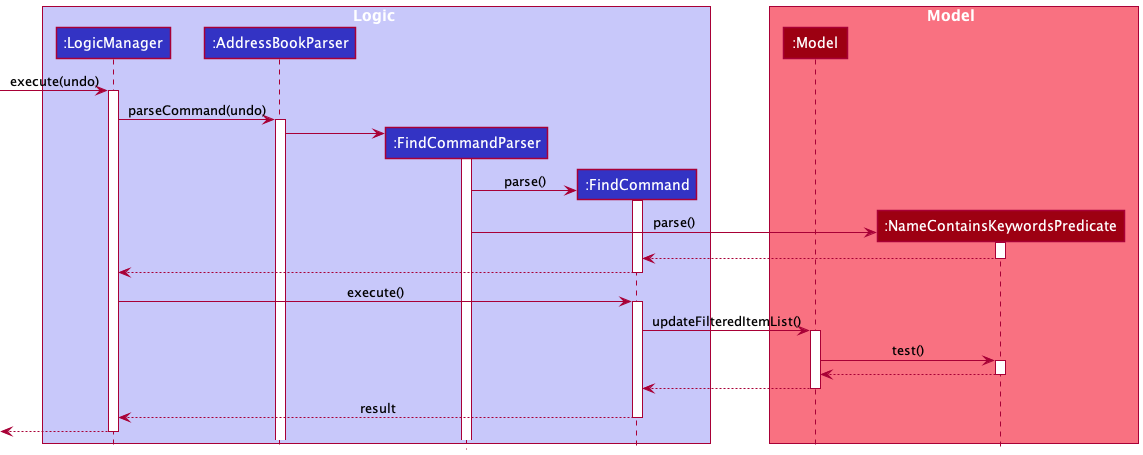

The diagram above was rendered by PlantUML. Its source (embedded in the PNG):
@startuml
!include style.puml

box Logic LOGIC_COLOR_T1
participant ":LogicManager" as LogicManager LOGIC_COLOR
participant ":AddressBookParser" as AddressBookParser LOGIC_COLOR
participant ":FindCommandParser" as FindCommandParser LOGIC_COLOR
participant ":FindCommand" as FindCommand LOGIC_COLOR
end box

box Model MODEL_COLOR_T1
participant ":Model" as Model MODEL_COLOR
participant ":NameContainsKeywordsPredicate" as NameContainsKeywordsPredicate MODEL_COLOR
end box
[-> LogicManager : execute(undo)
activate LogicManager


LogicManager -> AddressBookParser : parseCommand(undo)
activate AddressBookParser

create FindCommandParser
AddressBookParser -> FindCommandParser
activate FindCommandParser

create FindCommand
FindCommandParser -> FindCommand : parse()
activate FindCommand

create NameContainsKeywordsPredicate
FindCommandParser -> NameContainsKeywordsPredicate : parse()
activate NameContainsKeywordsPredicate

NameContainsKeywordsPredicate --> FindCommand
deactivate NameContainsKeywordsPredicate

FindCommand --> LogicManager
deactivate FindCommand

LogicManager -> FindCommand : execute()
activate FindCommand

FindCommand -> Model : updateFilteredItemList()
activate Model

Model -> NameContainsKeywordsPredicate : test()
activate NameContainsKeywordsPredicate

NameContainsKeywordsPredicate --> Model
deactivate NameContainsKeywordsPredicate

Model --> FindCommand
deactivate Model

FindCommand --> LogicManager : result
deactivate FindCommand

[<--LogicManager
deactivate LogicManager
@enduml